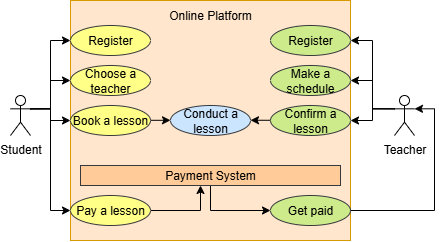

The diagram above was exported from draw.io. Its source (the exported page's mxGraphModel, read from the mxfile embedded in the PNG):
<mxGraphModel dx="508" dy="257" grid="1" gridSize="10" guides="1" tooltips="1" connect="1" arrows="1" fold="1" page="1" pageScale="1" pageWidth="827" pageHeight="1169" background="#FFFFFF" math="0" shadow="0">
  <root>
    <mxCell id="0" />
    <mxCell id="1" parent="0" />
    <mxCell id="8b7PRMwgPgx7wOemQu8G-43" value="o" style="html=1;whiteSpace=wrap;fillColor=#ffe6cc;strokeColor=#d79b00;" vertex="1" parent="1">
      <mxGeometry x="100" y="165" width="280" height="240" as="geometry" />
    </mxCell>
    <mxCell id="8b7PRMwgPgx7wOemQu8G-24" style="edgeStyle=orthogonalEdgeStyle;rounded=0;orthogonalLoop=1;jettySize=auto;html=1;exitX=1;exitY=0.3333333333333333;exitDx=0;exitDy=0;exitPerimeter=0;entryX=0;entryY=0.5;entryDx=0;entryDy=0;" edge="1" parent="1" source="8b7PRMwgPgx7wOemQu8G-1" target="8b7PRMwgPgx7wOemQu8G-5">
      <mxGeometry relative="1" as="geometry" />
    </mxCell>
    <mxCell id="8b7PRMwgPgx7wOemQu8G-25" style="edgeStyle=orthogonalEdgeStyle;rounded=0;orthogonalLoop=1;jettySize=auto;html=1;exitX=1;exitY=0.3333333333333333;exitDx=0;exitDy=0;exitPerimeter=0;entryX=0;entryY=0.5;entryDx=0;entryDy=0;" edge="1" parent="1" source="8b7PRMwgPgx7wOemQu8G-1" target="8b7PRMwgPgx7wOemQu8G-11">
      <mxGeometry relative="1" as="geometry" />
    </mxCell>
    <mxCell id="8b7PRMwgPgx7wOemQu8G-26" style="edgeStyle=orthogonalEdgeStyle;rounded=0;orthogonalLoop=1;jettySize=auto;html=1;exitX=1;exitY=0.3333333333333333;exitDx=0;exitDy=0;exitPerimeter=0;entryX=0;entryY=0.5;entryDx=0;entryDy=0;" edge="1" parent="1" source="8b7PRMwgPgx7wOemQu8G-1" target="8b7PRMwgPgx7wOemQu8G-12">
      <mxGeometry relative="1" as="geometry" />
    </mxCell>
    <mxCell id="8b7PRMwgPgx7wOemQu8G-42" style="edgeStyle=orthogonalEdgeStyle;rounded=0;orthogonalLoop=1;jettySize=auto;html=1;exitX=1;exitY=0.3333333333333333;exitDx=0;exitDy=0;exitPerimeter=0;entryX=0;entryY=0.5;entryDx=0;entryDy=0;" edge="1" parent="1" source="8b7PRMwgPgx7wOemQu8G-1" target="8b7PRMwgPgx7wOemQu8G-15">
      <mxGeometry relative="1" as="geometry">
        <Array as="points">
          <mxPoint x="80" y="273" />
          <mxPoint x="80" y="375" />
        </Array>
      </mxGeometry>
    </mxCell>
    <mxCell id="8b7PRMwgPgx7wOemQu8G-1" value="Student" style="shape=umlActor;verticalLabelPosition=bottom;verticalAlign=top;html=1;outlineConnect=0;" vertex="1" parent="1">
      <mxGeometry x="40" y="260" width="20" height="40" as="geometry" />
    </mxCell>
    <mxCell id="8b7PRMwgPgx7wOemQu8G-5" value="Register" style="ellipse;whiteSpace=wrap;html=1;fillColor=#ffff88;strokeColor=#36393d;" vertex="1" parent="1">
      <mxGeometry x="100" y="190" width="80" height="30" as="geometry" />
    </mxCell>
    <mxCell id="8b7PRMwgPgx7wOemQu8G-39" style="edgeStyle=orthogonalEdgeStyle;rounded=0;orthogonalLoop=1;jettySize=auto;html=1;exitX=0.5;exitY=1;exitDx=0;exitDy=0;entryX=0;entryY=0.5;entryDx=0;entryDy=0;" edge="1" parent="1" source="8b7PRMwgPgx7wOemQu8G-9" target="8b7PRMwgPgx7wOemQu8G-16">
      <mxGeometry relative="1" as="geometry" />
    </mxCell>
    <mxCell id="8b7PRMwgPgx7wOemQu8G-9" value="Payment System" style="html=1;whiteSpace=wrap;fillColor=#ffcc99;strokeColor=#36393d;" vertex="1" parent="1">
      <mxGeometry x="110" y="330" width="260" height="20" as="geometry" />
    </mxCell>
    <mxCell id="8b7PRMwgPgx7wOemQu8G-33" style="edgeStyle=orthogonalEdgeStyle;rounded=0;orthogonalLoop=1;jettySize=auto;html=1;exitX=0;exitY=0.3333333333333333;exitDx=0;exitDy=0;exitPerimeter=0;entryX=1;entryY=0.5;entryDx=0;entryDy=0;" edge="1" parent="1" source="8b7PRMwgPgx7wOemQu8G-10" target="8b7PRMwgPgx7wOemQu8G-17">
      <mxGeometry relative="1" as="geometry" />
    </mxCell>
    <mxCell id="8b7PRMwgPgx7wOemQu8G-34" style="edgeStyle=orthogonalEdgeStyle;rounded=0;orthogonalLoop=1;jettySize=auto;html=1;exitX=0;exitY=0.3333333333333333;exitDx=0;exitDy=0;exitPerimeter=0;" edge="1" parent="1" source="8b7PRMwgPgx7wOemQu8G-10" target="8b7PRMwgPgx7wOemQu8G-18">
      <mxGeometry relative="1" as="geometry" />
    </mxCell>
    <mxCell id="8b7PRMwgPgx7wOemQu8G-35" style="edgeStyle=orthogonalEdgeStyle;rounded=0;orthogonalLoop=1;jettySize=auto;html=1;exitX=0;exitY=0.3333333333333333;exitDx=0;exitDy=0;exitPerimeter=0;entryX=1;entryY=0.5;entryDx=0;entryDy=0;" edge="1" parent="1" source="8b7PRMwgPgx7wOemQu8G-10" target="8b7PRMwgPgx7wOemQu8G-13">
      <mxGeometry relative="1" as="geometry" />
    </mxCell>
    <mxCell id="8b7PRMwgPgx7wOemQu8G-10" value="Teacher" style="shape=umlActor;verticalLabelPosition=bottom;verticalAlign=top;html=1;outlineConnect=0;" vertex="1" parent="1">
      <mxGeometry x="424" y="260" width="20" height="40" as="geometry" />
    </mxCell>
    <mxCell id="8b7PRMwgPgx7wOemQu8G-11" value="Choose a teacher" style="ellipse;whiteSpace=wrap;html=1;fillColor=#ffff88;strokeColor=#36393d;" vertex="1" parent="1">
      <mxGeometry x="100" y="230" width="80" height="30" as="geometry" />
    </mxCell>
    <mxCell id="8b7PRMwgPgx7wOemQu8G-40" style="edgeStyle=orthogonalEdgeStyle;rounded=0;orthogonalLoop=1;jettySize=auto;html=1;exitX=1;exitY=0.5;exitDx=0;exitDy=0;" edge="1" parent="1">
      <mxGeometry relative="1" as="geometry">
        <mxPoint x="200" y="285" as="targetPoint" />
        <mxPoint x="170.0000000000009" y="284.8" as="sourcePoint" />
      </mxGeometry>
    </mxCell>
    <mxCell id="8b7PRMwgPgx7wOemQu8G-12" value="Book a lesson" style="ellipse;whiteSpace=wrap;html=1;fillColor=#ffff88;strokeColor=#36393d;" vertex="1" parent="1">
      <mxGeometry x="100" y="270" width="80" height="30" as="geometry" />
    </mxCell>
    <mxCell id="8b7PRMwgPgx7wOemQu8G-41" style="edgeStyle=orthogonalEdgeStyle;rounded=0;orthogonalLoop=1;jettySize=auto;html=1;exitX=0;exitY=0.5;exitDx=0;exitDy=0;" edge="1" parent="1">
      <mxGeometry relative="1" as="geometry">
        <mxPoint x="280" y="284.7512195121952" as="targetPoint" />
        <mxPoint x="330" y="284.8" as="sourcePoint" />
      </mxGeometry>
    </mxCell>
    <mxCell id="8b7PRMwgPgx7wOemQu8G-13" value="Confirm a lesson" style="ellipse;whiteSpace=wrap;html=1;fillColor=#cdeb8b;strokeColor=#36393d;" vertex="1" parent="1">
      <mxGeometry x="300" y="270" width="80" height="30" as="geometry" />
    </mxCell>
    <mxCell id="8b7PRMwgPgx7wOemQu8G-14" value="Conduct a lesson" style="ellipse;whiteSpace=wrap;html=1;fillColor=#cce5ff;strokeColor=#36393d;" vertex="1" parent="1">
      <mxGeometry x="200" y="270" width="80" height="30" as="geometry" />
    </mxCell>
    <mxCell id="8b7PRMwgPgx7wOemQu8G-37" style="edgeStyle=orthogonalEdgeStyle;rounded=0;orthogonalLoop=1;jettySize=auto;html=1;exitX=1;exitY=0.5;exitDx=0;exitDy=0;entryX=0.5;entryY=1;entryDx=0;entryDy=0;" edge="1" parent="1">
      <mxGeometry relative="1" as="geometry">
        <mxPoint x="180.0000000000009" y="375" as="sourcePoint" />
        <mxPoint x="230" y="350" as="targetPoint" />
      </mxGeometry>
    </mxCell>
    <mxCell id="8b7PRMwgPgx7wOemQu8G-15" value="Pay a lesson" style="ellipse;whiteSpace=wrap;html=1;fillColor=#ffff88;strokeColor=#36393d;" vertex="1" parent="1">
      <mxGeometry x="100" y="360" width="80" height="30" as="geometry" />
    </mxCell>
    <mxCell id="8b7PRMwgPgx7wOemQu8G-16" value="Get paid" style="ellipse;whiteSpace=wrap;html=1;fillColor=#cdeb8b;strokeColor=#36393d;" vertex="1" parent="1">
      <mxGeometry x="300" y="360" width="80" height="30" as="geometry" />
    </mxCell>
    <mxCell id="8b7PRMwgPgx7wOemQu8G-17" value="Register" style="ellipse;whiteSpace=wrap;html=1;fillColor=#cdeb8b;strokeColor=#36393d;" vertex="1" parent="1">
      <mxGeometry x="300" y="190" width="80" height="30" as="geometry" />
    </mxCell>
    <mxCell id="8b7PRMwgPgx7wOemQu8G-18" value="Make a schedule" style="ellipse;whiteSpace=wrap;html=1;fillColor=#cdeb8b;strokeColor=#36393d;" vertex="1" parent="1">
      <mxGeometry x="300" y="230" width="80" height="30" as="geometry" />
    </mxCell>
    <mxCell id="8b7PRMwgPgx7wOemQu8G-32" style="edgeStyle=orthogonalEdgeStyle;rounded=0;orthogonalLoop=1;jettySize=auto;html=1;exitX=1;exitY=0.5;exitDx=0;exitDy=0;entryX=1;entryY=0.3333333333333333;entryDx=0;entryDy=0;entryPerimeter=0;" edge="1" parent="1" source="8b7PRMwgPgx7wOemQu8G-16" target="8b7PRMwgPgx7wOemQu8G-10">
      <mxGeometry relative="1" as="geometry" />
    </mxCell>
    <mxCell id="8b7PRMwgPgx7wOemQu8G-44" value="Online Platform" style="text;html=1;align=center;verticalAlign=middle;whiteSpace=wrap;rounded=0;" vertex="1" parent="1">
      <mxGeometry x="195" y="165" width="90" height="30" as="geometry" />
    </mxCell>
  </root>
</mxGraphModel>